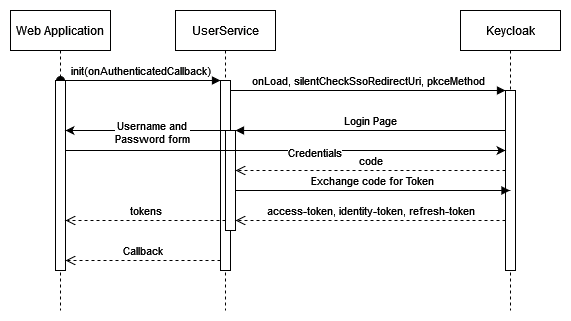

The diagram above was exported from draw.io. Its source (the exported page's mxGraphModel, read from the mxfile embedded in the PNG):
<mxGraphModel dx="1050" dy="566" grid="1" gridSize="10" guides="1" tooltips="1" connect="1" arrows="1" fold="1" page="1" pageScale="1" pageWidth="850" pageHeight="1100" math="0" shadow="0">
  <root>
    <mxCell id="0" />
    <mxCell id="1" parent="0" />
    <mxCell id="aM9ryv3xv72pqoxQDRHE-1" value="UserService" style="shape=umlLifeline;perimeter=lifelinePerimeter;whiteSpace=wrap;html=1;container=0;dropTarget=0;collapsible=0;recursiveResize=0;outlineConnect=0;portConstraint=eastwest;newEdgeStyle={&quot;edgeStyle&quot;:&quot;elbowEdgeStyle&quot;,&quot;elbow&quot;:&quot;vertical&quot;,&quot;curved&quot;:0,&quot;rounded&quot;:0};" parent="1" vertex="1">
      <mxGeometry x="235" y="100" width="100" height="300" as="geometry" />
    </mxCell>
    <mxCell id="aM9ryv3xv72pqoxQDRHE-2" value="" style="html=1;points=[];perimeter=orthogonalPerimeter;outlineConnect=0;targetShapes=umlLifeline;portConstraint=eastwest;newEdgeStyle={&quot;edgeStyle&quot;:&quot;elbowEdgeStyle&quot;,&quot;elbow&quot;:&quot;vertical&quot;,&quot;curved&quot;:0,&quot;rounded&quot;:0};" parent="aM9ryv3xv72pqoxQDRHE-1" vertex="1">
      <mxGeometry x="45" y="70" width="10" height="190" as="geometry" />
    </mxCell>
    <mxCell id="aM9ryv3xv72pqoxQDRHE-3" value="init(onAuthenticatedCallback)" style="html=1;verticalAlign=bottom;startArrow=oval;endArrow=block;startSize=8;edgeStyle=elbowEdgeStyle;elbow=vertical;curved=0;rounded=0;" parent="aM9ryv3xv72pqoxQDRHE-1" target="aM9ryv3xv72pqoxQDRHE-2" edge="1">
      <mxGeometry relative="1" as="geometry">
        <mxPoint x="-115" y="70" as="sourcePoint" />
      </mxGeometry>
    </mxCell>
    <mxCell id="aM9ryv3xv72pqoxQDRHE-4" value="" style="html=1;points=[];perimeter=orthogonalPerimeter;outlineConnect=0;targetShapes=umlLifeline;portConstraint=eastwest;newEdgeStyle={&quot;edgeStyle&quot;:&quot;elbowEdgeStyle&quot;,&quot;elbow&quot;:&quot;vertical&quot;,&quot;curved&quot;:0,&quot;rounded&quot;:0};" parent="aM9ryv3xv72pqoxQDRHE-1" vertex="1">
      <mxGeometry x="50" y="120" width="10" height="100" as="geometry" />
    </mxCell>
    <mxCell id="aM9ryv3xv72pqoxQDRHE-5" value="Keycloak" style="shape=umlLifeline;perimeter=lifelinePerimeter;whiteSpace=wrap;html=1;container=0;dropTarget=0;collapsible=0;recursiveResize=0;outlineConnect=0;portConstraint=eastwest;newEdgeStyle={&quot;edgeStyle&quot;:&quot;elbowEdgeStyle&quot;,&quot;elbow&quot;:&quot;vertical&quot;,&quot;curved&quot;:0,&quot;rounded&quot;:0};" parent="1" vertex="1">
      <mxGeometry x="520" y="100" width="100" height="300" as="geometry" />
    </mxCell>
    <mxCell id="aM9ryv3xv72pqoxQDRHE-6" value="" style="html=1;points=[];perimeter=orthogonalPerimeter;outlineConnect=0;targetShapes=umlLifeline;portConstraint=eastwest;newEdgeStyle={&quot;edgeStyle&quot;:&quot;elbowEdgeStyle&quot;,&quot;elbow&quot;:&quot;vertical&quot;,&quot;curved&quot;:0,&quot;rounded&quot;:0};" parent="aM9ryv3xv72pqoxQDRHE-5" vertex="1">
      <mxGeometry x="45" y="80" width="10" height="180" as="geometry" />
    </mxCell>
    <mxCell id="aM9ryv3xv72pqoxQDRHE-7" value="onLoad, silentCheckSsoRedirectUri, pkceMethod" style="html=1;verticalAlign=bottom;endArrow=block;edgeStyle=elbowEdgeStyle;elbow=vertical;curved=0;rounded=0;" parent="1" source="aM9ryv3xv72pqoxQDRHE-2" target="aM9ryv3xv72pqoxQDRHE-6" edge="1">
      <mxGeometry relative="1" as="geometry">
        <mxPoint x="390" y="190" as="sourcePoint" />
        <Array as="points">
          <mxPoint x="375" y="180" />
        </Array>
      </mxGeometry>
    </mxCell>
    <mxCell id="aM9ryv3xv72pqoxQDRHE-9" value="Login Page" style="html=1;verticalAlign=bottom;endArrow=block;edgeStyle=elbowEdgeStyle;elbow=vertical;curved=0;rounded=0;" parent="1" source="aM9ryv3xv72pqoxQDRHE-6" target="aM9ryv3xv72pqoxQDRHE-4" edge="1">
      <mxGeometry relative="1" as="geometry">
        <mxPoint x="370" y="220" as="sourcePoint" />
        <Array as="points">
          <mxPoint x="385" y="220" />
        </Array>
      </mxGeometry>
    </mxCell>
    <mxCell id="b-i32SAoKAnhOMRlmxBf-5" value="Web Application" style="shape=umlLifeline;perimeter=lifelinePerimeter;whiteSpace=wrap;html=1;container=0;dropTarget=0;collapsible=0;recursiveResize=0;outlineConnect=0;portConstraint=eastwest;newEdgeStyle={&quot;edgeStyle&quot;:&quot;elbowEdgeStyle&quot;,&quot;elbow&quot;:&quot;vertical&quot;,&quot;curved&quot;:0,&quot;rounded&quot;:0};" vertex="1" parent="1">
      <mxGeometry x="70" y="100" width="100" height="300" as="geometry" />
    </mxCell>
    <mxCell id="b-i32SAoKAnhOMRlmxBf-6" value="" style="html=1;points=[];perimeter=orthogonalPerimeter;outlineConnect=0;targetShapes=umlLifeline;portConstraint=eastwest;newEdgeStyle={&quot;edgeStyle&quot;:&quot;elbowEdgeStyle&quot;,&quot;elbow&quot;:&quot;vertical&quot;,&quot;curved&quot;:0,&quot;rounded&quot;:0};" vertex="1" parent="b-i32SAoKAnhOMRlmxBf-5">
      <mxGeometry x="45" y="70" width="10" height="190" as="geometry" />
    </mxCell>
    <mxCell id="b-i32SAoKAnhOMRlmxBf-7" value="" style="endArrow=classic;html=1;rounded=0;" edge="1" parent="1" source="aM9ryv3xv72pqoxQDRHE-4" target="b-i32SAoKAnhOMRlmxBf-6">
      <mxGeometry width="50" height="50" relative="1" as="geometry">
        <mxPoint x="400" y="370" as="sourcePoint" />
        <mxPoint x="130" y="220" as="targetPoint" />
        <Array as="points">
          <mxPoint x="240" y="220" />
        </Array>
      </mxGeometry>
    </mxCell>
    <mxCell id="b-i32SAoKAnhOMRlmxBf-11" value="&lt;div&gt;Username and &lt;br&gt;&lt;/div&gt;&lt;div&gt;Password form&lt;br&gt;&lt;/div&gt;" style="edgeLabel;html=1;align=center;verticalAlign=middle;resizable=0;points=[];" vertex="1" connectable="0" parent="b-i32SAoKAnhOMRlmxBf-7">
      <mxGeometry x="-0.0729" y="1" relative="1" as="geometry">
        <mxPoint as="offset" />
      </mxGeometry>
    </mxCell>
    <mxCell id="b-i32SAoKAnhOMRlmxBf-12" value="" style="endArrow=classic;html=1;rounded=0;" edge="1" parent="1" source="b-i32SAoKAnhOMRlmxBf-6" target="aM9ryv3xv72pqoxQDRHE-6">
      <mxGeometry width="50" height="50" relative="1" as="geometry">
        <mxPoint x="130" y="270" as="sourcePoint" />
        <mxPoint x="560" y="250" as="targetPoint" />
        <Array as="points">
          <mxPoint x="240" y="240" />
          <mxPoint x="330" y="240" />
        </Array>
      </mxGeometry>
    </mxCell>
    <mxCell id="b-i32SAoKAnhOMRlmxBf-13" value="Credentials " style="edgeLabel;html=1;align=center;verticalAlign=middle;resizable=0;points=[];" vertex="1" connectable="0" parent="b-i32SAoKAnhOMRlmxBf-12">
      <mxGeometry x="0.1275" y="-1" relative="1" as="geometry">
        <mxPoint as="offset" />
      </mxGeometry>
    </mxCell>
    <mxCell id="b-i32SAoKAnhOMRlmxBf-16" value="code" style="html=1;verticalAlign=bottom;endArrow=open;dashed=1;endSize=8;edgeStyle=elbowEdgeStyle;elbow=vertical;curved=0;rounded=0;" edge="1" parent="1" source="aM9ryv3xv72pqoxQDRHE-6" target="aM9ryv3xv72pqoxQDRHE-4">
      <mxGeometry relative="1" as="geometry">
        <mxPoint x="560" y="270" as="sourcePoint" />
        <mxPoint x="480" y="270.12" as="targetPoint" />
        <Array as="points">
          <mxPoint x="490" y="260" />
          <mxPoint x="410" y="270" />
          <mxPoint x="390" y="260" />
          <mxPoint x="560" y="270" />
        </Array>
      </mxGeometry>
    </mxCell>
    <mxCell id="b-i32SAoKAnhOMRlmxBf-17" value="Exchange code for Token" style="html=1;verticalAlign=bottom;endArrow=block;edgeStyle=elbowEdgeStyle;elbow=vertical;curved=0;rounded=0;" edge="1" parent="1" source="aM9ryv3xv72pqoxQDRHE-4" target="aM9ryv3xv72pqoxQDRHE-5">
      <mxGeometry width="80" relative="1" as="geometry">
        <mxPoint x="420" y="290" as="sourcePoint" />
        <mxPoint x="500" y="290" as="targetPoint" />
        <Array as="points">
          <mxPoint x="480" y="280" />
          <mxPoint x="510" y="290" />
          <mxPoint x="530" y="290" />
        </Array>
      </mxGeometry>
    </mxCell>
    <mxCell id="b-i32SAoKAnhOMRlmxBf-18" value="access-token, identity-token, refresh-token" style="html=1;verticalAlign=bottom;endArrow=open;dashed=1;endSize=8;edgeStyle=elbowEdgeStyle;elbow=vertical;curved=0;rounded=0;" edge="1" parent="1" source="aM9ryv3xv72pqoxQDRHE-6" target="aM9ryv3xv72pqoxQDRHE-4">
      <mxGeometry relative="1" as="geometry">
        <mxPoint x="560" y="310" as="sourcePoint" />
        <mxPoint x="300" y="310" as="targetPoint" />
        <Array as="points">
          <mxPoint x="415" y="310" />
          <mxPoint x="395" y="300" />
          <mxPoint x="565" y="310" />
        </Array>
        <mxPoint as="offset" />
      </mxGeometry>
    </mxCell>
    <mxCell id="b-i32SAoKAnhOMRlmxBf-19" value="tokens" style="html=1;verticalAlign=bottom;endArrow=open;dashed=1;endSize=8;edgeStyle=elbowEdgeStyle;elbow=vertical;curved=0;rounded=0;" edge="1" parent="1" source="aM9ryv3xv72pqoxQDRHE-4" target="b-i32SAoKAnhOMRlmxBf-6">
      <mxGeometry relative="1" as="geometry">
        <mxPoint x="280" y="310" as="sourcePoint" />
        <mxPoint x="200" y="310" as="targetPoint" />
        <Array as="points">
          <mxPoint x="170" y="310" />
        </Array>
      </mxGeometry>
    </mxCell>
    <mxCell id="b-i32SAoKAnhOMRlmxBf-20" value="Callback" style="html=1;verticalAlign=bottom;endArrow=open;dashed=1;endSize=8;edgeStyle=elbowEdgeStyle;elbow=vertical;curved=0;rounded=0;" edge="1" parent="1" target="b-i32SAoKAnhOMRlmxBf-6">
      <mxGeometry relative="1" as="geometry">
        <mxPoint x="280" y="350" as="sourcePoint" />
        <mxPoint x="130" y="350" as="targetPoint" />
        <Array as="points">
          <mxPoint x="130" y="350" />
        </Array>
      </mxGeometry>
    </mxCell>
  </root>
</mxGraphModel>